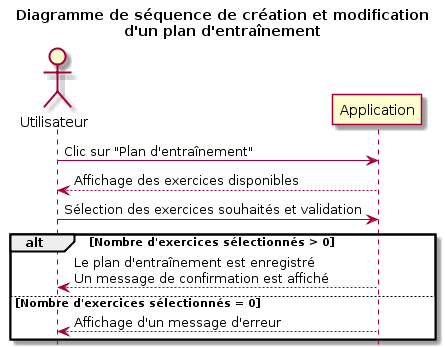

The diagram above was rendered by PlantUML. Its source (embedded in the PNG):
@startuml
hide footbox
actor Utilisateur

title Diagramme de séquence de création et modification\nd'un plan d'entraînement

Utilisateur -> Application: Clic sur "Plan d'entraînement"
Utilisateur <-- Application: Affichage des exercices disponibles

Utilisateur -> Application: Sélection des exercices souhaités et validation

alt Nombre d'exercices sélectionnés > 0

    Utilisateur <-- Application: Le plan d'entraînement est enregistré\nUn message de confirmation est affiché

else Nombre d'exercices sélectionnés = 0

    Utilisateur <-- Application: Affichage d'un message d'erreur
end
@enduml